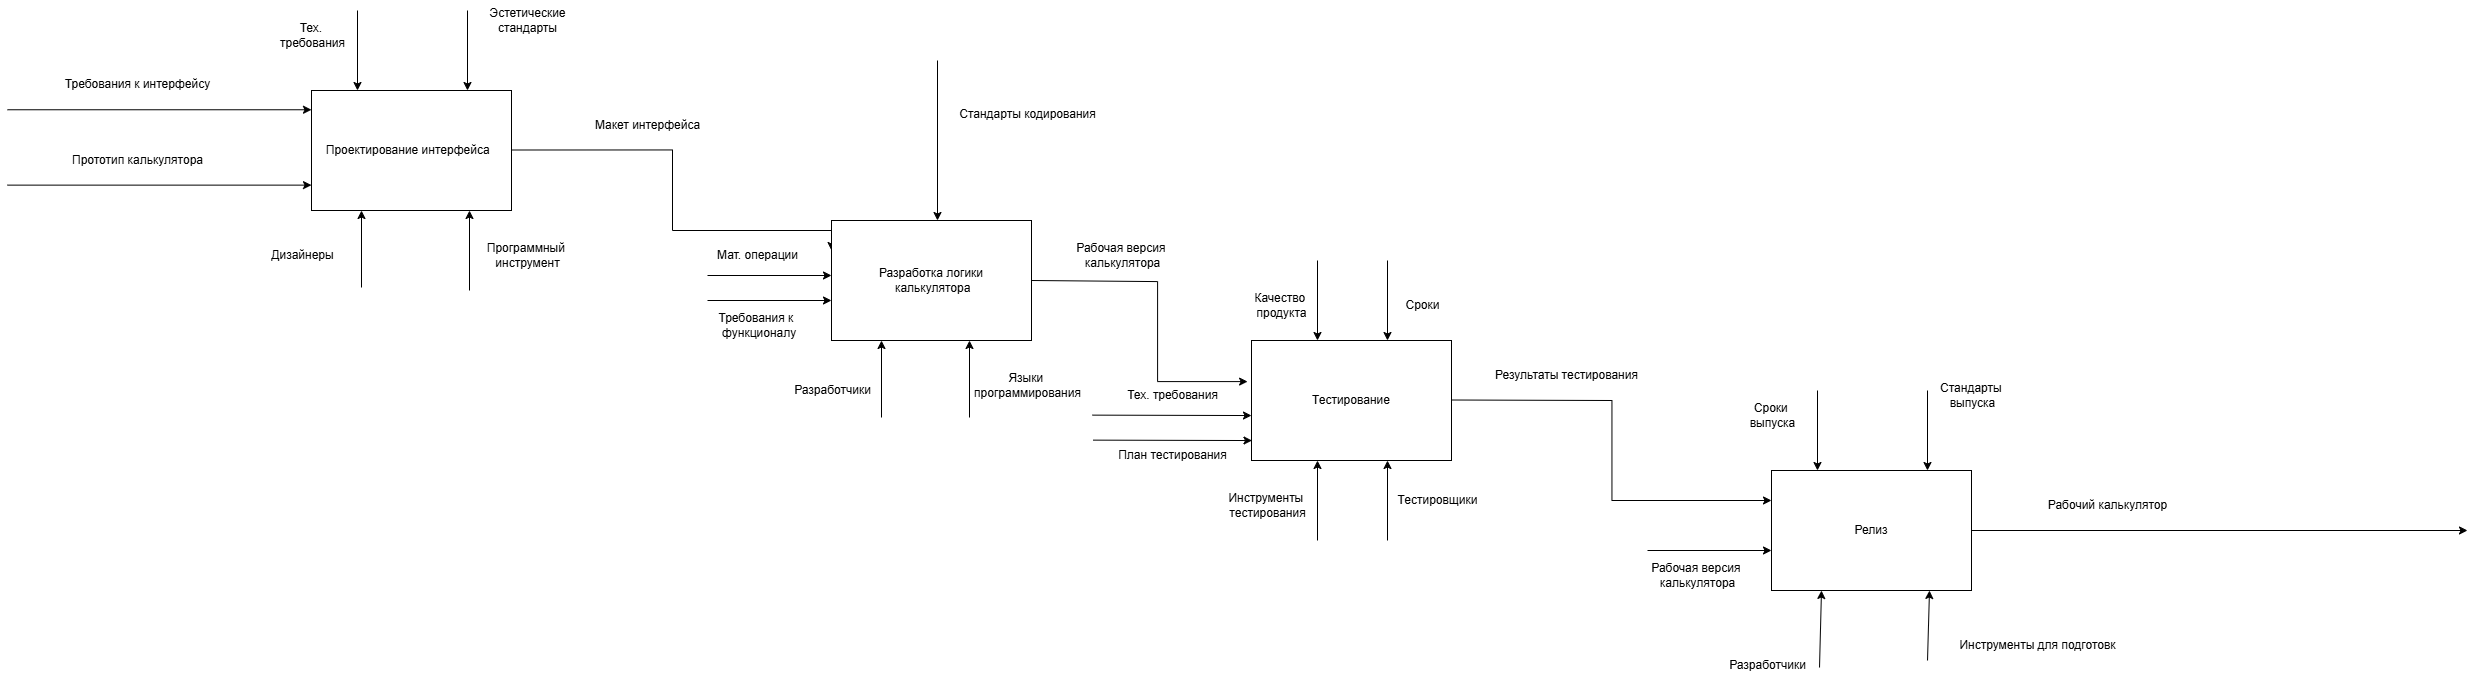

The diagram above was exported from draw.io. Its source (the exported page's mxGraphModel, read from the mxfile embedded in the PNG):
<mxGraphModel dx="2607" dy="1356" grid="1" gridSize="10" guides="1" tooltips="1" connect="1" arrows="1" fold="1" page="1" pageScale="1" pageWidth="827" pageHeight="1169" math="0" shadow="0">
  <root>
    <mxCell id="0" />
    <mxCell id="1" parent="0" />
    <mxCell id="RYjE4JByI7vMlN_PJw1M-1" value="Проектирование интерфейса&amp;nbsp;&amp;nbsp;" style="rounded=0;whiteSpace=wrap;html=1;" vertex="1" parent="1">
      <mxGeometry x="314" y="310" width="200" height="120" as="geometry" />
    </mxCell>
    <mxCell id="RYjE4JByI7vMlN_PJw1M-2" value="" style="endArrow=classic;html=1;rounded=0;entryX=0;entryY=0.5;entryDx=0;entryDy=0;" edge="1" parent="1">
      <mxGeometry width="50" height="50" relative="1" as="geometry">
        <mxPoint x="10" y="329.26" as="sourcePoint" />
        <mxPoint x="314" y="329.2600000000001" as="targetPoint" />
      </mxGeometry>
    </mxCell>
    <mxCell id="RYjE4JByI7vMlN_PJw1M-3" value="Требования к интерфейсу" style="text;html=1;align=center;verticalAlign=middle;resizable=0;points=[];autosize=1;strokeColor=none;fillColor=none;" vertex="1" parent="1">
      <mxGeometry x="55" y="289.26" width="170" height="30" as="geometry" />
    </mxCell>
    <mxCell id="RYjE4JByI7vMlN_PJw1M-4" value="" style="endArrow=classic;html=1;rounded=0;edgeStyle=orthogonalEdgeStyle;entryX=0;entryY=0.25;entryDx=0;entryDy=0;" edge="1" parent="1" target="RYjE4JByI7vMlN_PJw1M-18">
      <mxGeometry width="50" height="50" relative="1" as="geometry">
        <mxPoint x="514" y="369.5" as="sourcePoint" />
        <mxPoint x="670" y="370" as="targetPoint" />
        <Array as="points">
          <mxPoint x="675" y="370" />
          <mxPoint x="675" y="450" />
          <mxPoint x="834" y="450" />
        </Array>
      </mxGeometry>
    </mxCell>
    <mxCell id="RYjE4JByI7vMlN_PJw1M-5" value="Макет интерфейса" style="text;html=1;align=center;verticalAlign=middle;resizable=0;points=[];autosize=1;strokeColor=none;fillColor=none;" vertex="1" parent="1">
      <mxGeometry x="585" y="330" width="130" height="30" as="geometry" />
    </mxCell>
    <mxCell id="RYjE4JByI7vMlN_PJw1M-6" value="" style="endArrow=classic;html=1;rounded=0;entryX=0.25;entryY=1;entryDx=0;entryDy=0;" edge="1" parent="1" target="RYjE4JByI7vMlN_PJw1M-1">
      <mxGeometry width="50" height="50" relative="1" as="geometry">
        <mxPoint x="364" y="507" as="sourcePoint" />
        <mxPoint x="440" y="360" as="targetPoint" />
      </mxGeometry>
    </mxCell>
    <mxCell id="RYjE4JByI7vMlN_PJw1M-9" value="Дизайнеры" style="text;html=1;align=center;verticalAlign=middle;resizable=0;points=[];autosize=1;strokeColor=none;fillColor=none;" vertex="1" parent="1">
      <mxGeometry x="260" y="460" width="90" height="30" as="geometry" />
    </mxCell>
    <mxCell id="RYjE4JByI7vMlN_PJw1M-10" value="" style="endArrow=classic;html=1;rounded=0;entryX=0.25;entryY=1;entryDx=0;entryDy=0;" edge="1" parent="1">
      <mxGeometry width="50" height="50" relative="1" as="geometry">
        <mxPoint x="472" y="510" as="sourcePoint" />
        <mxPoint x="472" y="430" as="targetPoint" />
      </mxGeometry>
    </mxCell>
    <mxCell id="RYjE4JByI7vMlN_PJw1M-11" value="Программный&amp;nbsp;&lt;div&gt;инструмент&lt;/div&gt;" style="text;html=1;align=center;verticalAlign=middle;resizable=0;points=[];autosize=1;strokeColor=none;fillColor=none;" vertex="1" parent="1">
      <mxGeometry x="475" y="455" width="110" height="40" as="geometry" />
    </mxCell>
    <mxCell id="RYjE4JByI7vMlN_PJw1M-12" value="" style="endArrow=classic;html=1;rounded=0;" edge="1" parent="1">
      <mxGeometry width="50" height="50" relative="1" as="geometry">
        <mxPoint x="470" y="230" as="sourcePoint" />
        <mxPoint x="470" y="310" as="targetPoint" />
      </mxGeometry>
    </mxCell>
    <mxCell id="RYjE4JByI7vMlN_PJw1M-15" value="Эстетические&lt;div&gt;стандарты&lt;/div&gt;" style="text;html=1;align=center;verticalAlign=middle;resizable=0;points=[];autosize=1;strokeColor=none;fillColor=none;" vertex="1" parent="1">
      <mxGeometry x="480" y="220" width="100" height="40" as="geometry" />
    </mxCell>
    <mxCell id="RYjE4JByI7vMlN_PJw1M-16" value="" style="endArrow=classic;html=1;rounded=0;" edge="1" parent="1">
      <mxGeometry width="50" height="50" relative="1" as="geometry">
        <mxPoint x="360" y="230" as="sourcePoint" />
        <mxPoint x="360" y="310" as="targetPoint" />
      </mxGeometry>
    </mxCell>
    <mxCell id="RYjE4JByI7vMlN_PJw1M-17" value="Тех.&amp;nbsp;&lt;div&gt;требования&lt;/div&gt;" style="text;html=1;align=center;verticalAlign=middle;resizable=0;points=[];autosize=1;strokeColor=none;fillColor=none;" vertex="1" parent="1">
      <mxGeometry x="270" y="235" width="90" height="40" as="geometry" />
    </mxCell>
    <mxCell id="RYjE4JByI7vMlN_PJw1M-18" value="Разработка логики&lt;div&gt;&amp;nbsp;калькулятора&lt;/div&gt;" style="rounded=0;whiteSpace=wrap;html=1;" vertex="1" parent="1">
      <mxGeometry x="834" y="440" width="200" height="120" as="geometry" />
    </mxCell>
    <mxCell id="RYjE4JByI7vMlN_PJw1M-19" value="" style="endArrow=classic;html=1;rounded=0;entryX=0;entryY=0.5;entryDx=0;entryDy=0;" edge="1" parent="1">
      <mxGeometry width="50" height="50" relative="1" as="geometry">
        <mxPoint x="710" y="495" as="sourcePoint" />
        <mxPoint x="834" y="495" as="targetPoint" />
      </mxGeometry>
    </mxCell>
    <mxCell id="RYjE4JByI7vMlN_PJw1M-20" value="Мат. операции" style="text;html=1;align=center;verticalAlign=middle;resizable=0;points=[];autosize=1;strokeColor=none;fillColor=none;" vertex="1" parent="1">
      <mxGeometry x="710" y="460" width="100" height="30" as="geometry" />
    </mxCell>
    <mxCell id="RYjE4JByI7vMlN_PJw1M-22" value="Рабочая версия&amp;nbsp;&lt;div&gt;калькулятора&lt;/div&gt;" style="text;html=1;align=center;verticalAlign=middle;resizable=0;points=[];autosize=1;strokeColor=none;fillColor=none;" vertex="1" parent="1">
      <mxGeometry x="1065" y="455" width="120" height="40" as="geometry" />
    </mxCell>
    <mxCell id="RYjE4JByI7vMlN_PJw1M-23" value="" style="endArrow=classic;html=1;rounded=0;entryX=0.25;entryY=1;entryDx=0;entryDy=0;" edge="1" parent="1" target="RYjE4JByI7vMlN_PJw1M-18">
      <mxGeometry width="50" height="50" relative="1" as="geometry">
        <mxPoint x="884" y="637" as="sourcePoint" />
        <mxPoint x="960" y="490" as="targetPoint" />
      </mxGeometry>
    </mxCell>
    <mxCell id="RYjE4JByI7vMlN_PJw1M-24" value="Разработчики" style="text;html=1;align=center;verticalAlign=middle;resizable=0;points=[];autosize=1;strokeColor=none;fillColor=none;" vertex="1" parent="1">
      <mxGeometry x="785" y="595" width="100" height="30" as="geometry" />
    </mxCell>
    <mxCell id="RYjE4JByI7vMlN_PJw1M-27" value="" style="endArrow=classic;html=1;rounded=0;entryX=0.25;entryY=1;entryDx=0;entryDy=0;" edge="1" parent="1">
      <mxGeometry width="50" height="50" relative="1" as="geometry">
        <mxPoint x="972" y="637" as="sourcePoint" />
        <mxPoint x="972" y="560" as="targetPoint" />
      </mxGeometry>
    </mxCell>
    <mxCell id="RYjE4JByI7vMlN_PJw1M-28" value="Языки&amp;nbsp;&lt;div&gt;программирования&lt;/div&gt;" style="text;html=1;align=center;verticalAlign=middle;resizable=0;points=[];autosize=1;strokeColor=none;fillColor=none;" vertex="1" parent="1">
      <mxGeometry x="965" y="585" width="130" height="40" as="geometry" />
    </mxCell>
    <mxCell id="RYjE4JByI7vMlN_PJw1M-31" value="" style="endArrow=classic;html=1;rounded=0;" edge="1" parent="1">
      <mxGeometry width="50" height="50" relative="1" as="geometry">
        <mxPoint x="940" y="280" as="sourcePoint" />
        <mxPoint x="940" y="440" as="targetPoint" />
      </mxGeometry>
    </mxCell>
    <mxCell id="RYjE4JByI7vMlN_PJw1M-32" value="Стандарты кодирования" style="text;html=1;align=center;verticalAlign=middle;resizable=0;points=[];autosize=1;strokeColor=none;fillColor=none;" vertex="1" parent="1">
      <mxGeometry x="950" y="319.26" width="160" height="30" as="geometry" />
    </mxCell>
    <mxCell id="RYjE4JByI7vMlN_PJw1M-35" value="" style="endArrow=classic;html=1;rounded=0;edgeStyle=orthogonalEdgeStyle;" edge="1" parent="1">
      <mxGeometry width="50" height="50" relative="1" as="geometry">
        <mxPoint x="1034" y="500" as="sourcePoint" />
        <mxPoint x="1250" y="600" as="targetPoint" />
        <Array as="points">
          <mxPoint x="1160" y="501" />
          <mxPoint x="1160" y="601" />
        </Array>
      </mxGeometry>
    </mxCell>
    <mxCell id="RYjE4JByI7vMlN_PJw1M-36" value="Тестирование" style="rounded=0;whiteSpace=wrap;html=1;" vertex="1" parent="1">
      <mxGeometry x="1254" y="560" width="200" height="120" as="geometry" />
    </mxCell>
    <mxCell id="RYjE4JByI7vMlN_PJw1M-37" value="" style="endArrow=classic;html=1;rounded=0;entryX=0;entryY=0.5;entryDx=0;entryDy=0;" edge="1" parent="1">
      <mxGeometry width="50" height="50" relative="1" as="geometry">
        <mxPoint x="1095" y="634.63" as="sourcePoint" />
        <mxPoint x="1254" y="635.0400000000001" as="targetPoint" />
      </mxGeometry>
    </mxCell>
    <mxCell id="RYjE4JByI7vMlN_PJw1M-38" value="Тех. требования" style="text;html=1;align=center;verticalAlign=middle;resizable=0;points=[];autosize=1;strokeColor=none;fillColor=none;" vertex="1" parent="1">
      <mxGeometry x="1120" y="600" width="110" height="30" as="geometry" />
    </mxCell>
    <mxCell id="RYjE4JByI7vMlN_PJw1M-39" value="" style="endArrow=classic;html=1;rounded=0;edgeStyle=orthogonalEdgeStyle;entryX=0;entryY=0.25;entryDx=0;entryDy=0;" edge="1" parent="1" target="RYjE4JByI7vMlN_PJw1M-53">
      <mxGeometry width="50" height="50" relative="1" as="geometry">
        <mxPoint x="1454" y="619.5" as="sourcePoint" />
        <mxPoint x="1610" y="620" as="targetPoint" />
      </mxGeometry>
    </mxCell>
    <mxCell id="RYjE4JByI7vMlN_PJw1M-40" value="Результаты тестирования" style="text;html=1;align=center;verticalAlign=middle;resizable=0;points=[];autosize=1;strokeColor=none;fillColor=none;" vertex="1" parent="1">
      <mxGeometry x="1484" y="580" width="170" height="30" as="geometry" />
    </mxCell>
    <mxCell id="RYjE4JByI7vMlN_PJw1M-41" value="" style="endArrow=classic;html=1;rounded=0;entryX=0.25;entryY=1;entryDx=0;entryDy=0;" edge="1" parent="1">
      <mxGeometry width="50" height="50" relative="1" as="geometry">
        <mxPoint x="1320" y="760" as="sourcePoint" />
        <mxPoint x="1320" y="680" as="targetPoint" />
      </mxGeometry>
    </mxCell>
    <mxCell id="RYjE4JByI7vMlN_PJw1M-42" value="Инструменты&amp;nbsp;&lt;div&gt;тестирования&lt;/div&gt;" style="text;html=1;align=center;verticalAlign=middle;resizable=0;points=[];autosize=1;strokeColor=none;fillColor=none;" vertex="1" parent="1">
      <mxGeometry x="1220" y="705" width="100" height="40" as="geometry" />
    </mxCell>
    <mxCell id="RYjE4JByI7vMlN_PJw1M-45" value="" style="endArrow=classic;html=1;rounded=0;entryX=0.25;entryY=1;entryDx=0;entryDy=0;" edge="1" parent="1">
      <mxGeometry width="50" height="50" relative="1" as="geometry">
        <mxPoint x="1390" y="760" as="sourcePoint" />
        <mxPoint x="1390" y="680" as="targetPoint" />
      </mxGeometry>
    </mxCell>
    <mxCell id="RYjE4JByI7vMlN_PJw1M-46" value="Тестировщики" style="text;html=1;align=center;verticalAlign=middle;resizable=0;points=[];autosize=1;strokeColor=none;fillColor=none;" vertex="1" parent="1">
      <mxGeometry x="1390" y="705" width="100" height="30" as="geometry" />
    </mxCell>
    <mxCell id="RYjE4JByI7vMlN_PJw1M-47" value="" style="endArrow=classic;html=1;rounded=0;" edge="1" parent="1">
      <mxGeometry width="50" height="50" relative="1" as="geometry">
        <mxPoint x="1390" y="480" as="sourcePoint" />
        <mxPoint x="1390" y="560" as="targetPoint" />
      </mxGeometry>
    </mxCell>
    <mxCell id="RYjE4JByI7vMlN_PJw1M-48" value="Сроки" style="text;html=1;align=center;verticalAlign=middle;resizable=0;points=[];autosize=1;strokeColor=none;fillColor=none;" vertex="1" parent="1">
      <mxGeometry x="1395" y="510" width="60" height="30" as="geometry" />
    </mxCell>
    <mxCell id="RYjE4JByI7vMlN_PJw1M-51" value="" style="endArrow=classic;html=1;rounded=0;" edge="1" parent="1">
      <mxGeometry width="50" height="50" relative="1" as="geometry">
        <mxPoint x="1320" y="480" as="sourcePoint" />
        <mxPoint x="1320" y="560" as="targetPoint" />
      </mxGeometry>
    </mxCell>
    <mxCell id="RYjE4JByI7vMlN_PJw1M-52" value="Качество&amp;nbsp;&lt;div&gt;продукта&lt;/div&gt;" style="text;html=1;align=center;verticalAlign=middle;resizable=0;points=[];autosize=1;strokeColor=none;fillColor=none;" vertex="1" parent="1">
      <mxGeometry x="1244" y="505" width="80" height="40" as="geometry" />
    </mxCell>
    <mxCell id="RYjE4JByI7vMlN_PJw1M-53" value="Релиз" style="rounded=0;whiteSpace=wrap;html=1;" vertex="1" parent="1">
      <mxGeometry x="1774" y="690" width="200" height="120" as="geometry" />
    </mxCell>
    <mxCell id="RYjE4JByI7vMlN_PJw1M-54" value="" style="endArrow=classic;html=1;rounded=0;entryX=0;entryY=0.5;entryDx=0;entryDy=0;" edge="1" parent="1">
      <mxGeometry width="50" height="50" relative="1" as="geometry">
        <mxPoint x="1650" y="770" as="sourcePoint" />
        <mxPoint x="1774" y="770" as="targetPoint" />
      </mxGeometry>
    </mxCell>
    <mxCell id="RYjE4JByI7vMlN_PJw1M-55" value="Рабочая версия&amp;nbsp;&lt;div&gt;калькулятора&lt;/div&gt;" style="text;html=1;align=center;verticalAlign=middle;resizable=0;points=[];autosize=1;strokeColor=none;fillColor=none;" vertex="1" parent="1">
      <mxGeometry x="1640" y="775" width="120" height="40" as="geometry" />
    </mxCell>
    <mxCell id="RYjE4JByI7vMlN_PJw1M-56" value="Рабочий калькулятор" style="text;html=1;align=center;verticalAlign=middle;resizable=0;points=[];autosize=1;strokeColor=none;fillColor=none;" vertex="1" parent="1">
      <mxGeometry x="2040" y="710" width="140" height="30" as="geometry" />
    </mxCell>
    <mxCell id="RYjE4JByI7vMlN_PJw1M-57" value="" style="endArrow=classic;html=1;rounded=0;entryX=0.25;entryY=1;entryDx=0;entryDy=0;exitX=1.02;exitY=0.567;exitDx=0;exitDy=0;exitPerimeter=0;" edge="1" parent="1" source="RYjE4JByI7vMlN_PJw1M-58" target="RYjE4JByI7vMlN_PJw1M-53">
      <mxGeometry width="50" height="50" relative="1" as="geometry">
        <mxPoint x="1824" y="980" as="sourcePoint" />
        <mxPoint x="1900" y="740" as="targetPoint" />
      </mxGeometry>
    </mxCell>
    <mxCell id="RYjE4JByI7vMlN_PJw1M-58" value="Разработчики" style="text;html=1;align=center;verticalAlign=middle;resizable=0;points=[];autosize=1;strokeColor=none;fillColor=none;" vertex="1" parent="1">
      <mxGeometry x="1720" y="870" width="100" height="30" as="geometry" />
    </mxCell>
    <mxCell id="RYjE4JByI7vMlN_PJw1M-61" value="" style="endArrow=classic;html=1;rounded=0;entryX=0.25;entryY=1;entryDx=0;entryDy=0;" edge="1" parent="1">
      <mxGeometry width="50" height="50" relative="1" as="geometry">
        <mxPoint x="1930" y="880" as="sourcePoint" />
        <mxPoint x="1932" y="810" as="targetPoint" />
      </mxGeometry>
    </mxCell>
    <mxCell id="RYjE4JByI7vMlN_PJw1M-62" value="Инструменты для подготовк" style="text;html=1;align=center;verticalAlign=middle;resizable=0;points=[];autosize=1;strokeColor=none;fillColor=none;" vertex="1" parent="1">
      <mxGeometry x="1950" y="850" width="180" height="30" as="geometry" />
    </mxCell>
    <mxCell id="RYjE4JByI7vMlN_PJw1M-63" value="" style="endArrow=classic;html=1;rounded=0;" edge="1" parent="1">
      <mxGeometry width="50" height="50" relative="1" as="geometry">
        <mxPoint x="1930" y="610" as="sourcePoint" />
        <mxPoint x="1930" y="690" as="targetPoint" />
      </mxGeometry>
    </mxCell>
    <mxCell id="RYjE4JByI7vMlN_PJw1M-64" value="Стандарты&amp;nbsp;&lt;div&gt;выпуска&lt;/div&gt;" style="text;html=1;align=center;verticalAlign=middle;resizable=0;points=[];autosize=1;strokeColor=none;fillColor=none;" vertex="1" parent="1">
      <mxGeometry x="1930" y="595" width="90" height="40" as="geometry" />
    </mxCell>
    <mxCell id="RYjE4JByI7vMlN_PJw1M-67" value="" style="endArrow=classic;html=1;rounded=0;" edge="1" parent="1">
      <mxGeometry width="50" height="50" relative="1" as="geometry">
        <mxPoint x="1820" y="610" as="sourcePoint" />
        <mxPoint x="1820" y="690" as="targetPoint" />
      </mxGeometry>
    </mxCell>
    <mxCell id="RYjE4JByI7vMlN_PJw1M-68" value="Сроки&amp;nbsp;&lt;div&gt;выпуска&lt;/div&gt;" style="text;html=1;align=center;verticalAlign=middle;resizable=0;points=[];autosize=1;strokeColor=none;fillColor=none;" vertex="1" parent="1">
      <mxGeometry x="1740" y="615" width="70" height="40" as="geometry" />
    </mxCell>
    <mxCell id="RYjE4JByI7vMlN_PJw1M-69" value="" style="endArrow=classic;html=1;rounded=0;" edge="1" parent="1">
      <mxGeometry width="50" height="50" relative="1" as="geometry">
        <mxPoint x="1974" y="750" as="sourcePoint" />
        <mxPoint x="2470" y="750" as="targetPoint" />
      </mxGeometry>
    </mxCell>
    <mxCell id="RYjE4JByI7vMlN_PJw1M-70" value="" style="endArrow=classic;html=1;rounded=0;entryX=0;entryY=0.5;entryDx=0;entryDy=0;" edge="1" parent="1">
      <mxGeometry width="50" height="50" relative="1" as="geometry">
        <mxPoint x="10" y="404.63" as="sourcePoint" />
        <mxPoint x="314" y="404.6300000000001" as="targetPoint" />
      </mxGeometry>
    </mxCell>
    <mxCell id="RYjE4JByI7vMlN_PJw1M-71" value="Прототип калькулятора" style="text;html=1;align=center;verticalAlign=middle;resizable=0;points=[];autosize=1;strokeColor=none;fillColor=none;" vertex="1" parent="1">
      <mxGeometry x="65" y="364.63" width="150" height="30" as="geometry" />
    </mxCell>
    <mxCell id="RYjE4JByI7vMlN_PJw1M-72" value="" style="endArrow=classic;html=1;rounded=0;entryX=0;entryY=0.5;entryDx=0;entryDy=0;" edge="1" parent="1">
      <mxGeometry width="50" height="50" relative="1" as="geometry">
        <mxPoint x="710" y="520" as="sourcePoint" />
        <mxPoint x="834" y="520" as="targetPoint" />
      </mxGeometry>
    </mxCell>
    <mxCell id="RYjE4JByI7vMlN_PJw1M-73" value="Требования к&amp;nbsp;&lt;div&gt;&amp;nbsp;функционалу&lt;/div&gt;" style="text;html=1;align=center;verticalAlign=middle;resizable=0;points=[];autosize=1;strokeColor=none;fillColor=none;" vertex="1" parent="1">
      <mxGeometry x="710" y="525" width="100" height="40" as="geometry" />
    </mxCell>
    <mxCell id="RYjE4JByI7vMlN_PJw1M-74" value="" style="endArrow=classic;html=1;rounded=0;entryX=0;entryY=0.5;entryDx=0;entryDy=0;" edge="1" parent="1">
      <mxGeometry width="50" height="50" relative="1" as="geometry">
        <mxPoint x="1095.5" y="659.63" as="sourcePoint" />
        <mxPoint x="1254.5" y="660.0400000000001" as="targetPoint" />
      </mxGeometry>
    </mxCell>
    <mxCell id="RYjE4JByI7vMlN_PJw1M-75" value="План тестирования" style="text;html=1;align=center;verticalAlign=middle;resizable=0;points=[];autosize=1;strokeColor=none;fillColor=none;" vertex="1" parent="1">
      <mxGeometry x="1110" y="660" width="130" height="30" as="geometry" />
    </mxCell>
  </root>
</mxGraphModel>